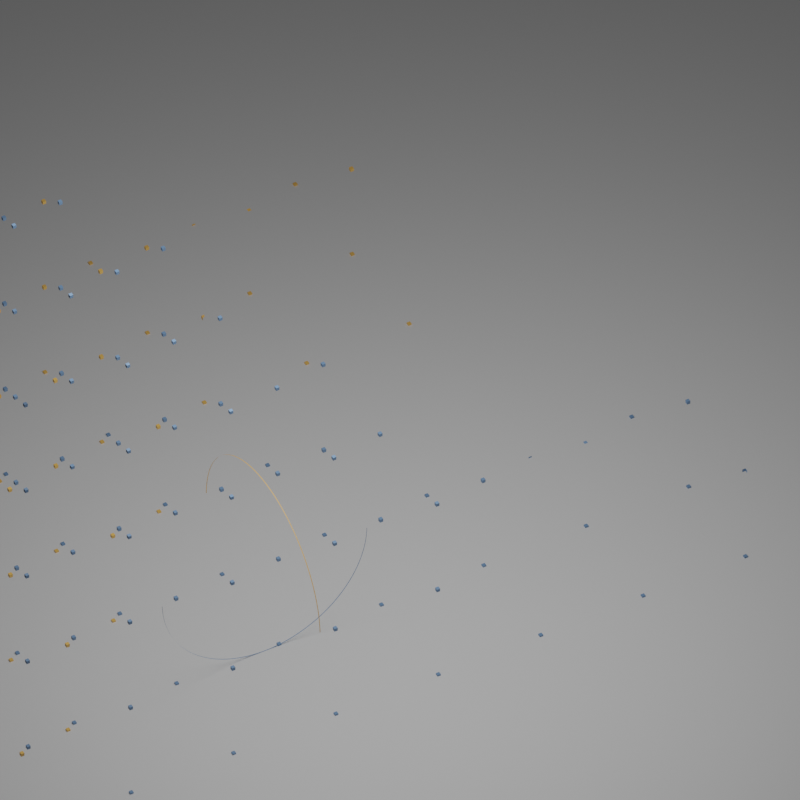 # Source: partition_finding.blend  (saved by Blender 3.5.8; exported with 4.5.12 LTS)
import bpy
from mathutils import Matrix  # noqa: F401  (used for matrix-valued properties, if any)

bpy.ops.wm.read_factory_settings(use_empty=True)
scene = bpy.context.scene
scene.name = 'Scene'

# ---- collections
col_collection = bpy.data.collections.new('Collection'); scene.collection.children.link(col_collection)

# ---- materials (node trees are filled in below, after node groups)
mat_material_001 = bpy.data.materials.new('Material.001')
mat_material_002 = bpy.data.materials.new('Material.002')

# ---- node groups
ng_geometry_nodes = bpy.data.node_groups.new('Geometry Nodes', 'GeometryNodeTree')
_s = ng_geometry_nodes.interface.new_socket(name='Geometry', in_out='OUTPUT', socket_type='NodeSocketGeometry')
_s = ng_geometry_nodes.interface.new_socket(name='Distance', in_out='OUTPUT', socket_type='NodeSocketFloat')
_s = ng_geometry_nodes.interface.new_socket(name='Distance', in_out='OUTPUT', socket_type='NodeSocketFloat')
_s = ng_geometry_nodes.interface.new_socket(name='Distance', in_out='OUTPUT', socket_type='NodeSocketFloat')
_s = ng_geometry_nodes.interface.new_socket(name='Geometry', in_out='INPUT', socket_type='NodeSocketGeometry')
ng_geometry_nodes.is_modifier = True
_N = ng_geometry_nodes.nodes; _L = ng_geometry_nodes.links
n0 = _N.new('GeometryNodeInstanceOnPoints'); n0.name = 'Instance on Points.001'; n0.location = (-421, -523)
n0.hide = True
n1 = _N.new('GeometryNodeMeshLine'); n1.name = 'Mesh Line.002'; n1.location = (-426, -588)
n1.hide = True
n1.inputs[2].default_value = (0.0, 0.0, -1.0)
n2 = _N.new('GeometryNodeMeshLine'); n2.name = 'Mesh Line'; n2.location = (-640, -498)
n2.hide = True
n2.inputs[2].default_value = (-1.0, 0.0, 0.0)
n2.inputs[3].default_value = (1.0, 0.0, 0.0)
n3 = _N.new('GeometryNodeMeshLine'); n3.name = 'Mesh Line.001'; n3.location = (-649, -547)
n3.hide = True
n3.inputs[2].default_value = (0.0, -1.0, 0.0)
n3.inputs[3].default_value = (0.0, 1.0, 0.0)
n4 = _N.new('GeometryNodeInstanceOnPoints'); n4.name = 'Instance on Points.002'; n4.location = (-243, -527)
n4.hide = True
n5 = _N.new('GeometryNodeMeshCube'); n5.name = 'Cube'; n5.location = (-243, -588)
n6 = _N.new('ShaderNodeValue'); n6.name = 'Value.001'; n6.location = (-953, -426)
n6.outputs[0].default_value = 2.0
n7 = _N.new('NodeReroute'); n7.name = 'Reroute.001'; n7.location = (-750, -628)
n7.width = 16
n7.socket_idname = 'NodeSocketInt'
n8 = _N.new('GeometryNodeSwitch'); n8.name = 'Switch'; n8.location = (-953, -588)
n8.input_type = 'INT'
n8.inputs[1].default_value = 64
n8.inputs[2].default_value = 16
n9 = _N.new('GeometryNodeIsViewport'); n9.name = 'Is Viewport'; n9.location = (-1135, -588)
n10 = _N.new('GeometryNodeInstanceOnPoints'); n10.name = 'Instance on Points'; n10.location = (-81, -527)
n10.hide = True
n11 = _N.new('GeometryNodeRealizeInstances'); n11.name = 'Realize Instances'; n11.location = (81, -527)
n12 = _N.new('ShaderNodeMath'); n12.name = 'Math.002'; n12.location = (-649, -628)
n12.operation = 'DIVIDE'
n13 = _N.new('GeometryNodeMergeByDistance'); n13.name = 'Merge by Distance'; n13.location = (243, -527)
n14 = _N.new('ShaderNodeMath'); n14.name = 'Math.006'; n14.location = (81, -608)
n14.operation = 'DIVIDE'
n14.inputs[1].default_value = 4.0
n15 = _N.new('ShaderNodeMath'); n15.name = 'Math.003'; n15.location = (-486, -790)
n15.operation = 'MULTIPLY'
n15.inputs[0].default_value = 1.414
n16 = _N.new('GeometryNodeMeshCone'); n16.name = 'Cone'; n16.location = (-324, -790)
n16.inputs[0].default_value = 4
n16.inputs[1].default_value = 2
n16.inputs[2].default_value = 2
n17 = _N.new('GeometryNodeTransform'); n17.name = 'Transform Geometry.004'; n17.location = (-162, -790)
n17.inputs[2].default_value = (0.0, 0.0, 0.7854)
n18 = _N.new('ShaderNodeCombineXYZ'); n18.name = 'Combine XYZ.002'; n18.location = (-324, -1115)
n18.hide = True
n19 = _N.new('ShaderNodeMath'); n19.name = 'Math.004'; n19.location = (-324, -1155)
n19.operation = 'MULTIPLY'
n19.inputs[1].default_value = -1.0
n20 = _N.new('GeometryNodeTransform'); n20.name = 'Transform Geometry.003'; n20.location = (20, -871)
n20.hide = True
n20.inputs[2].default_value = (1.571, 0.0, 0.0)
n21 = _N.new('GeometryNodeTransform'); n21.name = 'Transform Geometry.005'; n21.location = (20, -912)
n21.hide = True
n21.inputs[2].default_value = (1.571, 0.0, 1.571)
n22 = _N.new('GeometryNodeTransform'); n22.name = 'Transform Geometry.006'; n22.location = (20, -953)
n22.hide = True
n22.inputs[2].default_value = (1.571, 0.0, 3.142)
n23 = _N.new('GeometryNodeTransform'); n23.name = 'Transform Geometry.007'; n23.location = (20, -993)
n23.hide = True
n23.inputs[2].default_value = (1.571, 0.0, -1.571)
n24 = _N.new('GeometryNodeTransform'); n24.name = 'Transform Geometry.008'; n24.location = (20, -1034)
n24.hide = True
n24.inputs[2].default_value = (3.142, 0.0, 0.0)
n25 = _N.new('GeometryNodeJoinGeometry'); n25.name = 'Join Geometry.002'; n25.location = (20, -831)
n25.hide = True
n26 = _N.new('GeometryNodeMergeByDistance'); n26.name = 'Merge by Distance.001'; n26.location = (182, -831)
n27 = _N.new('ShaderNodeCombineXYZ'); n27.name = 'Combine XYZ.001'; n27.location = (-507, 669)
n27.hide = True
n28 = _N.new('GeometryNodeCurvePrimitiveLine'); n28.name = 'Curve Line'; n28.location = (-345, 709)
n28.inputs[2].default_value = (1.0, 0.0, 0.0)
n29 = _N.new('ShaderNodeCombineXYZ'); n29.name = 'Combine XYZ'; n29.location = (-507, 588)
n29.hide = True
n30 = _N.new('ShaderNodeMath'); n30.name = 'Math'; n30.location = (-669, 790)
n30.operation = 'MULTIPLY'
n30.inputs[1].default_value = -1.0
n31 = _N.new('ShaderNodeValue'); n31.name = 'Value'; n31.location = (-831, 669)
n31.outputs[0].default_value = 0.01
n32 = _N.new('ShaderNodeValue'); n32.name = 'Value.002'; n32.location = (-730, 365)
n32.outputs[0].default_value = 0.007217
n33 = _N.new('ShaderNodeCombineXYZ'); n33.name = 'Combine XYZ.003'; n33.location = (-446, 324)
n33.hide = True
n34 = _N.new('ShaderNodeMath'); n34.name = 'Math.005'; n34.location = (-588, 284)
n34.operation = 'MULTIPLY'
n34.inputs[1].default_value = -1.0
n35 = _N.new('ShaderNodeCombineXYZ'); n35.name = 'Combine XYZ.004'; n35.location = (-446, 284)
n35.hide = True
n36 = _N.new('GeometryNodeResampleCurve'); n36.name = 'Resample Curve'; n36.location = (-162, 709)
n36.keep_last_segment = False
n37 = _N.new('GeometryNodeCurveToMesh'); n37.name = 'Curve to Mesh.001'; n37.location = (81, 20)
n38 = _N.new('GeometryNodeCurveToMesh'); n38.name = 'Curve to Mesh.002'; n38.location = (81, -122)
n39 = _N.new('GeometryNodeJoinGeometry'); n39.name = 'Join Geometry'; n39.location = (365, -182)
n40 = _N.new('GeometryNodeProximity'); n40.name = 'Geometry Proximity.001'; n40.location = (365, 142)
n40.target_element = 'EDGES'
n41 = _N.new('GeometryNodeProximity'); n41.name = 'Geometry Proximity.002'; n41.location = (365, -20)
n41.target_element = 'EDGES'
n42 = _N.new('GeometryNodeProximity'); n42.name = 'Geometry Proximity'; n42.location = (365, -263)
n42.target_element = 'EDGES'
n43 = _N.new('ShaderNodeMath'); n43.name = 'Math.001'; n43.location = (588, -263)
n43.operation = 'SUBTRACT'
n44 = _N.new('FunctionNodeCompare'); n44.name = 'Compare'; n44.location = (750, -263)
n44.inputs[6].default_value = (0.0, 0.0, 0.0, 0.0)
n44.inputs[7].default_value = (0.0, 0.0, 0.0, 0.0)
n45 = _N.new('GeometryNodeSeparateGeometry'); n45.name = 'Separate Geometry'; n45.location = (912, -263)
n46 = _N.new('GeometryNodeTransform'); n46.name = 'Transform Geometry.002'; n46.location = (1074, -263)
n46.inputs[1].default_value = (3.95, 1.09, 0.0)
n46.inputs[2].default_value = (0.0, 0.0, 1.571)
n46.inputs[3].default_value = (1.0, 1.0, -1.0)
n47 = _N.new('GeometryNodeSetMaterial'); n47.name = 'Set Material'; n47.location = (405, -527)
n47.inputs[2].default_value = mat_material_001
n48 = _N.new('NodeGroupOutput'); n48.name = 'Group Output'; n48.location = (3144, 203)
n49 = _N.new('GeometryNodeSetMaterial'); n49.name = 'Set Material.003'; n49.location = (1317, -243)
n49.inputs[2].default_value = mat_material_002
n50 = _N.new('GeometryNodeSetMaterial'); n50.name = 'Set Material.002'; n50.location = (1317, -101)
n50.inputs[2].default_value = mat_material_001
n51 = _N.new('GeometryNodeTransform'); n51.name = 'Transform Geometry.011'; n51.location = (1468, 1013)
n51.inputs[1].default_value = (0.0, 3.14, 0.0)
n52 = _N.new('GeometryNodeSetMaterial'); n52.name = 'Set Material.001'; n52.location = (1051, 1013)
n52.inputs[2].default_value = mat_material_002
n53 = _N.new('GeometryNodeSetMaterial'); n53.name = 'Set Material.004'; n53.location = (1051, 831)
n53.inputs[2].default_value = mat_material_001
n54 = _N.new('GeometryNodeCurvePrimitiveCircle'); n54.name = 'Curve Circle.002'; n54.location = (-142, -61)
n54.inputs[4].default_value = 0.0
n55 = _N.new('GeometryNodeCurveArc'); n55.name = 'Arc.001'; n55.location = (-101, -243)
n56 = _N.new('ShaderNodeMath'); n56.name = 'Math.010'; n56.location = (-1155, -122)
n56.operation = 'DIVIDE'
n56.inputs[1].default_value = 2.0
n57 = _N.new('ShaderNodeMath'); n57.name = 'Math.009'; n57.location = (-1317, -122)
n57.operation = 'DIVIDE'
n57.inputs[1].default_value = 57.3
n58 = _N.new('ShaderNodeValue'); n58.name = 'Value.004'; n58.location = (-1479, -122)
n58.outputs[0].default_value = 180.0
n59 = _N.new('ShaderNodeValue'); n59.name = 'Value.003'; n59.location = (-1479, -20)
n59.width = 133
n59.outputs[0].default_value = 90.0
n60 = _N.new('ShaderNodeMath'); n60.name = 'Math.008'; n60.location = (-1317, 41)
n60.operation = 'DIVIDE'
n60.inputs[1].default_value = 57.3
n61 = _N.new('ShaderNodeMath'); n61.name = 'Math.007'; n61.location = (-993, 41)
n61.operation = 'SUBTRACT'
n62 = _N.new('GeometryNodeCurvePrimitiveCircle'); n62.name = 'Curve Circle.003'; n62.location = (851, 486)
n62.inputs[0].default_value = 16
n62.inputs[4].default_value = 0.05
n63 = _N.new('GeometryNodeCurveArc'); n63.name = 'Arc'; n63.location = (-831, 41)
n63.inputs[0].default_value = 64
n63.inputs[4].default_value = 0.0001
n64 = _N.new('GeometryNodeTransform'); n64.name = 'Transform Geometry'; n64.location = (-669, 41)
n64.inputs[2].default_value = (1.571, 0.0, 0.0)
n65 = _N.new('GeometryNodeCurvePrimitiveCircle'); n65.name = 'Curve Circle.004'; n65.location = (669, 871)
n65.inputs[0].default_value = 16
n65.inputs[4].default_value = 0.05
n66 = _N.new('GeometryNodeTransform'); n66.name = 'Transform Geometry.009'; n66.location = (-365, -203)
n67 = _N.new('GeometryNodeTransform'); n67.name = 'Transform Geometry.001'; n67.location = (-365, 142)
n67.inputs[2].default_value = (0.0, 0.0, 1.571)
n67.inputs[3].default_value = (1.0, 1.0, -1.0)
n68 = _N.new('GeometryNodeCurveToMesh'); n68.name = 'Curve to Mesh.005'; n68.location = (831, 1013)
n68.inputs[3].default_value = True
n69 = _N.new('GeometryNodeCurveToMesh'); n69.name = 'Curve to Mesh.004'; n69.location = (831, 669)
n69.inputs[3].default_value = True
n70 = _N.new('GeometryNodeJoinGeometry'); n70.name = 'Join Geometry.003'; n70.location = (1271, 1013)
n71 = _N.new('ShaderNodeMath'); n71.name = 'Math.012'; n71.location = (-345, 973)
n71.operation = 'DIVIDE'
n71.inputs[1].default_value = 57.3
n72 = _N.new('ShaderNodeValue'); n72.name = 'Value.006'; n72.location = (-507, 1074)
n72.width = 133
n72.outputs[0].default_value = 90.0
n73 = _N.new('ShaderNodeMath'); n73.name = 'Math.013'; n73.location = (-345, 1135)
n73.operation = 'DIVIDE'
n73.inputs[1].default_value = 57.3
n74 = _N.new('ShaderNodeValue'); n74.name = 'Value.007'; n74.location = (-507, 1277)
n74.width = 133
n74.outputs[0].default_value = -90.0
n75 = _N.new('ShaderNodeMath'); n75.name = 'Math.015'; n75.location = (-345, 1338)
n75.operation = 'DIVIDE'
n75.inputs[1].default_value = 57.3
n76 = _N.new('ShaderNodeMath'); n76.name = 'Math.016'; n76.location = (-20, 1338)
n76.operation = 'SUBTRACT'
n77 = _N.new('ShaderNodeValue'); n77.name = 'Value.005'; n77.location = (-507, 973)
n77.outputs[0].default_value = 0.4135
n78 = _N.new('ShaderNodeMath'); n78.name = 'Math.014'; n78.location = (0, 1135)
n78.operation = 'SUBTRACT'
n79 = _N.new('ShaderNodeMath'); n79.name = 'Math.011'; n79.location = (-182, 973)
n79.operation = 'DIVIDE'
n79.inputs[1].default_value = 2.0
n80 = _N.new('GeometryNodeCurveArc'); n80.name = 'Arc.003'; n80.location = (365, 831)
n80.inputs[0].default_value = 32
n81 = _N.new('GeometryNodeCurveArc'); n81.name = 'Arc.002'; n81.location = (365, 1094)
n81.inputs[0].default_value = 32
n82 = _N.new('GeometryNodeJoinGeometry'); n82.name = 'Join Geometry.001'; n82.location = (1887, 41)
n83 = _N.new('GeometryNodeInputNamedAttribute'); n83.name = 'Named Attribute'; n83.location = (806, 669)
n83.inputs[0].default_value = 'radius'
n84 = _N.new('GeometryNodeSwitch'); n84.name = 'Switch.001'; n84.location = (806, 669)
n84.input_type = 'FLOAT'
n84.inputs[1].default_value = 1.0
n85 = _N.new('GeometryNodeInputNamedAttribute'); n85.name = 'Named Attribute.001'; n85.location = (56, -122)
n85.inputs[0].default_value = 'radius'
n86 = _N.new('GeometryNodeSwitch'); n86.name = 'Switch.002'; n86.location = (56, -122)
n86.input_type = 'FLOAT'
n86.inputs[1].default_value = 1.0
n87 = _N.new('GeometryNodeInputNamedAttribute'); n87.name = 'Named Attribute.002'; n87.location = (806, 1013)
n87.inputs[0].default_value = 'radius'
n88 = _N.new('GeometryNodeSwitch'); n88.name = 'Switch.003'; n88.location = (806, 1013)
n88.input_type = 'FLOAT'
n88.inputs[1].default_value = 1.0
n89 = _N.new('GeometryNodeInputNamedAttribute'); n89.name = 'Named Attribute.003'; n89.location = (56, 20)
n89.inputs[0].default_value = 'radius'
n90 = _N.new('GeometryNodeSwitch'); n90.name = 'Switch.004'; n90.location = (56, 20)
n90.input_type = 'FLOAT'
n90.inputs[1].default_value = 1.0
_L.new(n63.outputs[0], n64.inputs[0])
_L.new(n64.outputs[0], n67.inputs[0])
_L.new(n37.outputs[0], n39.inputs[0])
_L.new(n38.outputs[0], n39.inputs[0])
_L.new(n2.outputs[0], n0.inputs[0])
_L.new(n3.outputs[0], n0.inputs[2])
_L.new(n0.outputs[0], n4.inputs[0])
_L.new(n1.outputs[0], n4.inputs[2])
_L.new(n7.outputs[0], n2.inputs[0])
_L.new(n7.outputs[0], n3.inputs[0])
_L.new(n7.outputs[0], n1.inputs[0])
_L.new(n39.outputs[0], n42.inputs[0])
_L.new(n10.outputs[0], n11.inputs[0])
_L.new(n42.outputs[1], n48.inputs[1])
_L.new(n13.outputs[0], n47.inputs[0])
_L.new(n67.outputs[0], n37.inputs[0])
_L.new(n66.outputs[0], n38.inputs[0])
_L.new(n31.outputs[0], n29.inputs[0])
_L.new(n31.outputs[0], n30.inputs[0])
_L.new(n30.outputs[0], n27.inputs[0])
_L.new(n27.outputs[0], n28.inputs[0])
_L.new(n29.outputs[0], n28.inputs[1])
_L.new(n37.outputs[0], n40.inputs[0])
_L.new(n38.outputs[0], n41.inputs[0])
_L.new(n41.outputs[1], n48.inputs[3])
_L.new(n28.outputs[0], n36.inputs[0])
_L.new(n40.outputs[1], n48.inputs[2])
_L.new(n11.outputs[0], n13.inputs[0])
_L.new(n42.outputs[1], n43.inputs[1])
_L.new(n40.outputs[1], n43.inputs[0])
_L.new(n43.outputs[0], n44.inputs[0])
_L.new(n7.outputs[0], n12.inputs[1])
_L.new(n6.outputs[0], n12.inputs[0])
_L.new(n12.outputs[0], n5.inputs[0])
_L.new(n50.outputs[0], n82.inputs[0])
_L.new(n47.outputs[0], n45.inputs[0])
_L.new(n44.outputs[0], n45.inputs[1])
_L.new(n49.outputs[0], n82.inputs[0])
_L.new(n45.outputs[0], n46.inputs[0])
_L.new(n46.outputs[0], n50.inputs[0])
_L.new(n45.outputs[1], n49.inputs[0])
_L.new(n20.outputs[0], n25.inputs[0])
_L.new(n16.outputs[0], n17.inputs[0])
_L.new(n17.outputs[0], n25.inputs[0])
_L.new(n17.outputs[0], n20.inputs[0])
_L.new(n17.outputs[0], n21.inputs[0])
_L.new(n21.outputs[0], n25.inputs[0])
_L.new(n17.outputs[0], n22.inputs[0])
_L.new(n22.outputs[0], n25.inputs[0])
_L.new(n17.outputs[0], n23.inputs[0])
_L.new(n23.outputs[0], n25.inputs[0])
_L.new(n17.outputs[0], n24.inputs[0])
_L.new(n24.outputs[0], n25.inputs[0])
_L.new(n25.outputs[0], n26.inputs[0])
_L.new(n12.outputs[0], n15.inputs[1])
_L.new(n12.outputs[0], n16.inputs[5])
_L.new(n15.outputs[0], n16.inputs[4])
_L.new(n19.outputs[0], n18.inputs[2])
_L.new(n12.outputs[0], n19.inputs[0])
_L.new(n18.outputs[0], n17.inputs[1])
_L.new(n4.outputs[0], n10.inputs[0])
_L.new(n5.outputs[0], n10.inputs[2])
_L.new(n64.outputs[0], n66.inputs[0])
_L.new(n32.outputs[0], n33.inputs[2])
_L.new(n32.outputs[0], n34.inputs[0])
_L.new(n34.outputs[0], n35.inputs[2])
_L.new(n60.outputs[0], n61.inputs[0])
_L.new(n59.outputs[0], n60.inputs[0])
_L.new(n58.outputs[0], n57.inputs[0])
_L.new(n61.outputs[0], n63.inputs[5])
_L.new(n56.outputs[0], n61.inputs[1])
_L.new(n57.outputs[0], n63.inputs[6])
_L.new(n57.outputs[0], n56.inputs[0])
_L.new(n8.outputs[0], n7.inputs[0])
_L.new(n9.outputs[0], n8.inputs[0])
_L.new(n66.outputs[0], n69.inputs[0])
_L.new(n12.outputs[0], n14.inputs[0])
_L.new(n14.outputs[0], n13.inputs[2])
_L.new(n70.outputs[0], n51.inputs[0])
_L.new(n67.outputs[0], n68.inputs[0])
_L.new(n51.outputs[0], n82.inputs[0])
_L.new(n52.outputs[0], n70.inputs[0])
_L.new(n53.outputs[0], n70.inputs[0])
_L.new(n68.outputs[0], n52.inputs[0])
_L.new(n69.outputs[0], n53.inputs[0])
_L.new(n81.outputs[0], n68.inputs[1])
_L.new(n73.outputs[0], n78.inputs[0])
_L.new(n72.outputs[0], n73.inputs[0])
_L.new(n77.outputs[0], n71.inputs[0])
_L.new(n79.outputs[0], n78.inputs[1])
_L.new(n71.outputs[0], n79.inputs[0])
_L.new(n78.outputs[0], n81.inputs[5])
_L.new(n71.outputs[0], n81.inputs[6])
_L.new(n71.outputs[0], n80.inputs[6])
_L.new(n80.outputs[0], n69.inputs[1])
_L.new(n75.outputs[0], n76.inputs[0])
_L.new(n74.outputs[0], n75.inputs[0])
_L.new(n76.outputs[0], n80.inputs[5])
_L.new(n79.outputs[0], n76.inputs[1])
_L.new(n80.outputs[0], n38.inputs[1])
_L.new(n81.outputs[0], n37.inputs[1])
_L.new(n82.outputs[0], n48.inputs[0])
_L.new(n83.outputs[1], n84.inputs[0])
_L.new(n83.outputs[0], n84.inputs[2])
_L.new(n84.outputs[0], n69.inputs[2])
_L.new(n85.outputs[1], n86.inputs[0])
_L.new(n85.outputs[0], n86.inputs[2])
_L.new(n86.outputs[0], n38.inputs[2])
_L.new(n87.outputs[1], n88.inputs[0])
_L.new(n87.outputs[0], n88.inputs[2])
_L.new(n88.outputs[0], n68.inputs[2])
_L.new(n89.outputs[1], n90.inputs[0])
_L.new(n89.outputs[0], n90.inputs[2])
_L.new(n90.outputs[0], n37.inputs[2])
n48.is_active_output = True

# ---- material node trees
mat_material_001.use_nodes = True; mat_material_001.node_tree.nodes.clear()
_N = mat_material_001.node_tree.nodes; _L = mat_material_001.node_tree.links
n0 = _N.new('ShaderNodeVolumeScatter'); n0.name = 'Volume Scatter'; n0.location = (-208, 258)
n0.width = 140
n1 = _N.new('ShaderNodeOutputMaterial'); n1.name = 'Material Output'; n1.location = (533, 300)
n2 = _N.new('ShaderNodeMath'); n2.name = 'Math'; n2.location = (-318, 118)
n2.operation = 'MULTIPLY'
n2.inputs[1].default_value = 475.9
n3 = _N.new('ShaderNodeAttribute'); n3.name = 'Attribute'; n3.location = (-520, 421)
n3.attribute_name = 'd'
n4 = _N.new('ShaderNodeBsdfPrincipled'); n4.name = 'Principled BSDF'; n4.location = (10, 300)
n4.distribution = 'GGX'
n4.subsurface_method = 'RANDOM_WALK_SKIN'
n4.inputs[0].default_value = (1.0, 0.5629, 0.133, 1.0)
n4.inputs[3].default_value = 1.45
n4.inputs[27].default_value = (0.0, 0.0, 0.0, 1.0)
n4.inputs[28].default_value = 1.0
_L.new(n3.outputs[2], n0.inputs[1])
_L.new(n3.outputs[2], n2.inputs[0])
_L.new(n4.outputs[0], n1.inputs[0])
n1.is_active_output = True
mat_material_002.use_nodes = True; mat_material_002.node_tree.nodes.clear()
_N = mat_material_002.node_tree.nodes; _L = mat_material_002.node_tree.links
n0 = _N.new('ShaderNodeBsdfPrincipled'); n0.name = 'Principled BSDF'; n0.location = (10, 300)
n0.distribution = 'GGX'
n0.subsurface_method = 'RANDOM_WALK_SKIN'
n0.inputs[0].default_value = (0.1756, 0.3116, 0.5324, 1.0)
n0.inputs[3].default_value = 1.45
n0.inputs[27].default_value = (0.0, 0.0, 0.0, 1.0)
n0.inputs[28].default_value = 1.0
n1 = _N.new('ShaderNodeOutputMaterial'); n1.name = 'Material Output'; n1.location = (300, 300)
_L.new(n0.outputs[0], n1.inputs[0])
n1.is_active_output = True

# ---- world
world_world = bpy.data.worlds.new('World'); scene.world = world_world
world_world.use_nodes = True; world_world.node_tree.nodes.clear()
_N = world_world.node_tree.nodes; _L = world_world.node_tree.links
n0 = _N.new('ShaderNodeOutputWorld'); n0.name = 'World Output'; n0.location = (300, 300)
n1 = _N.new('ShaderNodeBackground'); n1.name = 'Background'; n1.location = (10, 300)
n1.inputs[0].default_value = (0.05088, 0.05088, 0.05088, 1.0)
_L.new(n1.outputs[0], n0.inputs[0])
n0.is_active_output = True
world_world.color = (0.05088, 0.05088, 0.05088)
world_world.use_sun_shadow = False
world_world.sun_shadow_jitter_overblur = 0.0

# ---- cameras
cam_camera = bpy.data.cameras.new('Camera')
cam_camera.type = 'ORTHO'
cam_camera.ortho_scale = 6.83

# ---- lights
light_area = bpy.data.lights.new('Area', 'AREA')
light_area.transmission_factor = 0.0
light_area.energy = 208.1
light_area.shadow_maximum_resolution = 0.006
light_area.use_absolute_resolution = True
light_area.size = 1.0
light_area.size_y = 1.0

# ---- meshes
me_plane = bpy.data.meshes.new('Plane')
me_plane.from_pydata([(-1.0, -1.0, 0.0), (1.0, -1.0, 0.0), (-1.0, 1.0, 0.0), (1.0, 1.0, 0.0)], [], [(0, 1, 3, 2)])
_uv = me_plane.uv_layers.new(name='UVMap')
_uv.uv.foreach_set('vector', [0.0, 0.0, 1.0, 0.0, 1.0, 1.0, 0.0, 1.0])
me_plane.materials.append(mat_material_001)
me_plane.materials.append(mat_material_002)
me_plane.update()
me_plane_001 = bpy.data.meshes.new('Plane.001')
me_plane_001.from_pydata([(-1.0, -1.0, 0.0), (1.0, -1.0, 0.0), (-1.0, 1.0, 0.0), (1.0, 1.0, 0.0)], [], [(0, 1, 3, 2)])
_uv = me_plane_001.uv_layers.new(name='UVMap')
_uv.uv.foreach_set('vector', [0.0, 0.0, 1.0, 0.0, 1.0, 1.0, 0.0, 1.0])
me_plane_001.update()

# ---- objects
ob_plane = bpy.data.objects.new('Plane', me_plane)
ob_area = bpy.data.objects.new('Area', light_area)
ob_camera = bpy.data.objects.new('Camera', cam_camera)
ob_plane_001 = bpy.data.objects.new('Plane.001', me_plane_001)

# ---- transforms, parenting, visibility, modifiers, constraints
ob_plane.location = (0.0, 0.0, 0.0)
_m = ob_plane.modifiers.new('GeometryNodes', 'NODES')
_m.node_group = ng_geometry_nodes
ob_area.location = (-0.9955, 2.422, 5.042)
ob_area.scale = (5.48, 5.48, 5.48)
ob_camera.location = (-2.621, 3.241, 4.108)
ob_camera.rotation_euler = (0.8183, 0.005966, 4.205)
ob_plane_001.location = (0.8412, 1.262, -1.0)
ob_plane_001.scale = (8.912, 8.912, 8.912)

# ---- collection membership
col_collection.objects.link(ob_plane)
col_collection.objects.link(ob_area)
col_collection.objects.link(ob_camera)
col_collection.objects.link(ob_plane_001)

# ---- scene / render settings (as saved in the file)
scene.camera = ob_camera
scene.frame_start = 1; scene.frame_end = 180; scene.frame_set(6)
scene.render.engine = 'CYCLES'
scene.render.image_settings.file_format = 'JPEG'
scene.render.image_settings.color_mode = 'RGB'
scene.render.image_settings.quality = 95
scene.render.resolution_x = 1024
scene.render.resolution_y = 1024
scene.cycles.samples = 64
scene.cycles.sampling_pattern = 'TABULATED_SOBOL'
scene.cycles.use_light_tree = False
scene.view_settings.view_transform = 'Filmic'
bpy.context.view_layer.update()
